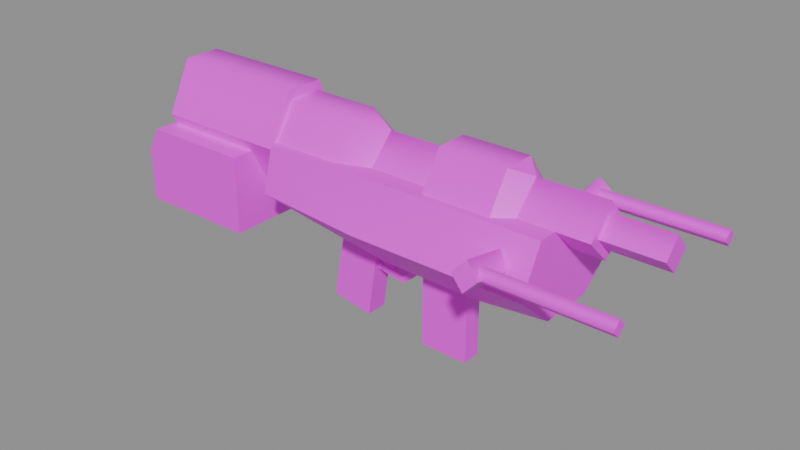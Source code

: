 # Source: g_light.blend  (saved by Blender 5.2.45; exported with 4.5.12 LTS)
import bpy
from mathutils import Matrix  # noqa: F401  (used for matrix-valued properties, if any)

bpy.ops.wm.read_factory_settings(use_empty=True)
scene = bpy.context.scene
scene.name = 'Scene'

# ---- collections
col_anchors = bpy.data.collections.new('anchors'); scene.collection.children.link(col_anchors)

# ---- images (referenced by path relative to the original .blend; pixels are not part of the script)
import os
ASSET_DIR = os.environ.get("B2B_ASSET_DIR", "")  # directory of the original .blend (textures are referenced by path, not embedded)
HERE = os.path.dirname(os.path.abspath(__file__))  # packed textures are extracted next to this script under _unpacked/

def load_image(name, relpath, width, height, colorspace="sRGB"):
    """Load a texture the original file referenced (path relative to the .blend, or extracted next to this script)."""
    p = next((c for c in (os.path.join(HERE, relpath), os.path.join(ASSET_DIR, relpath)) if relpath and os.path.exists(c)), "")
    if p:
        img = bpy.data.images.load(p, check_existing=True)
        img.name = name
    else:  # same state as the original file: an image datablock whose file is absent (Cycles renders it pink)
        img = bpy.data.images.new(name, width, height)
        img.source = "FILE"
        img.filepath = "//" + (relpath or name)
    img.colorspace_settings.name = colorspace
    return img
img_g_light_skin0 = load_image('g_light_skin0', 'g_light_skin0.png', 1024, 1024, 'sRGB')

# ---- materials (node trees are filled in below, after node groups)
mat_g_light = bpy.data.materials.new('g_light')

# ---- material node trees
mat_g_light.use_nodes = True; mat_g_light.node_tree.nodes.clear()
_N = mat_g_light.node_tree.nodes; _L = mat_g_light.node_tree.links
n0 = _N.new('ShaderNodeBsdfPrincipled'); n0.name = 'Principled BSDF'; n0.location = (-200, 100)
n0.inputs[10].default_value = 0.005
n1 = _N.new('ShaderNodeOutputMaterial'); n1.name = 'Material Output'; n1.location = (200, 100)
n2 = _N.new('ShaderNodeTexImage'); n2.name = 'Image Texture'; n2.location = (0, 0)
n2.image = img_g_light_skin0
n2.interpolation = 'Closest'
_L.new(n0.outputs[0], n1.inputs[0])
_L.new(n2.outputs[0], n0.inputs[0])
n1.is_active_output = True

# ---- meshes
me_g_light = bpy.data.meshes.new('g_light')
me_g_light.from_pydata([(2.438, 0.7224, 22.38), (6.293, 0.7224, 30.71), (2.438, 0.7224, 30.71), (6.293, 0.7224, 22.38), (-9.297, 3.486, 35.34), (-20.36, 1.476, 31.33), (-9.297, 1.476, 31.33), (-20.36, 3.486, 35.34), (9.478, -1.351, 38.58), (4.114, -3.109, 35.8), (4.114, -1.351, 38.58), (9.478, -3.109, 35.8), (4.114, -0.03141, 37.96), (-1.083, 2.041, 35.8), (4.114, 2.041, 35.8), (-1.083, -0.03141, 37.96), (-3.765, -1.351, 38.58), (-9.297, -3.109, 35.8), (-9.297, -1.351, 38.58), (-3.765, -3.109, 35.8), (-20.36, 1.476, 39.35), (-9.297, 1.476, 39.35), (21.04, 6.25, 34.26), (11.15, 6.878, 33.64), (11.15, 6.25, 34.26), (21.04, 6.878, 33.64), (11.15, 7.506, 34.26), (21.04, 6.878, 34.88), (11.15, 6.878, 34.88), (21.04, 7.506, 34.26), (13.67, 3.549, 35.8), (-0.0769, 5.371, 32.25), (13.67, 5.371, 32.25), (10.15, 7.82, 34.26), (11.15, 3.486, 34.57), (10.15, 3.675, 33.49), (11.15, 7.569, 35.34), (11.15, 8.009, 33.18), (11.15, 3.926, 32.41), (12.16, 7.82, 34.26), (12.16, 3.675, 33.49), (16.18, -0.03141, 34.57), (20.71, 1.225, 35.8), (16.18, 1.225, 35.8), (20.71, -0.03141, 34.57), (16.18, 2.041, 35.8), (16.18, -0.03141, 37.19), (16.18, -0.03141, 37.96), (20.71, -0.03141, 37.19), (10.82, -0.03141, 33.8), (10.82, 2.041, 35.8), (16.18, -0.03141, 33.8), (-0.0769, 1.979, 28.86), (-9.297, 4.491, 32.25), (-9.297, 2.293, 30.71), (7.969, 2.104, 28.86), (-9.297, 3.549, 35.8), (-11.98, -4.868, 28.24), (-21.7, 4.805, 28.24), (-21.7, -4.868, 28.24), (-11.98, 4.805, 28.24), (2.438, -0.7852, 22.38), (6.293, -0.7852, 22.38), (-11.98, 4.805, 34.41), (-21.7, 4.805, 32.41), (-20.7, 4.805, 34.41), (13.67, 2.167, 29.48), (13.67, -2.23, 29.48), (7.969, -2.167, 28.86), (-1.586, -0.9108, 29.94), (-2.591, 0.848, 22.99), (-2.591, -0.9108, 22.99), (-1.586, 0.848, 29.94), (6.293, -0.7852, 30.71), (2.438, -0.7852, 30.71), (-21.7, -4.868, 32.41), (-9.297, -1.539, 39.35), (-20.36, -1.539, 39.35), (-9.297, -3.549, 35.34), (-20.36, -1.539, 31.33), (-20.36, -3.549, 35.34), (-9.297, -1.539, 31.33), (-20.7, -4.868, 34.41), (9.478, 1.288, 38.58), (4.114, 3.047, 35.8), (9.478, 3.047, 35.8), (4.114, 1.288, 38.58), (-1.083, -2.104, 35.8), (4.114, -2.104, 35.8), (-0.0769, -2.041, 28.86), (21.04, -6.313, 34.26), (11.15, -6.941, 33.64), (21.04, -6.941, 33.64), (11.15, -6.313, 34.26), (11.15, -7.569, 34.26), (21.04, -6.941, 34.88), (21.04, -7.569, 34.26), (11.15, -6.941, 34.88), (13.67, -3.612, 35.8), (-0.0769, -5.433, 32.25), (-9.297, -3.612, 35.8), (10.15, -7.883, 34.26), (11.15, -3.549, 34.57), (11.15, -7.632, 35.34), (10.15, -3.737, 33.49), (11.15, -8.009, 33.18), (11.15, -3.989, 32.41), (12.16, -7.883, 34.26), (12.16, -3.737, 33.49), (20.71, -1.288, 35.8), (16.18, -1.288, 35.8), (16.18, -2.104, 35.8), (10.82, -2.104, 35.8), (-9.297, -4.554, 32.25), (-9.297, -2.356, 30.71), (13.67, -5.433, 32.25), (-4.771, -0.9108, 29.94), (-5.944, 0.848, 23.61), (-4.771, 0.848, 29.94), (-5.944, -0.9108, 23.61), (10.82, -0.03141, 37.96), (-11.98, -4.868, 34.41), (1.432, -0.4711, 29.01), (0.7613, -0.4711, 27.47), (1.097, -0.4711, 29.01), (1.097, -0.4711, 27.16), (-2.088, -0.4711, 27.01), (0.426, 0.4083, 26.54), (-2.088, 0.4083, 27.01), (0.426, -0.4711, 26.54), (0.7613, 0.4083, 27.47), (1.432, 0.4083, 29.01), (1.097, 0.4083, 29.01), (1.097, 0.4083, 27.16), (0.2584, -0.4711, 27.01), (-2.088, 0.4083, 27.47), (0.2584, 0.4083, 27.01), (-2.088, -0.4711, 27.47), (-2.088, 0.2199, 29.32), (-0.7474, 0.2199, 27.16), (-0.7474, 0.2199, 29.32), (-2.088, 0.2199, 27.16), (-0.7474, -0.2827, 27.16), (-0.7474, -0.2827, 29.32), (-2.088, -0.2827, 27.16), (-2.088, -0.2827, 29.32), (-3.765, 1.288, 38.58), (-9.297, 1.288, 38.58), (-9.297, 3.047, 35.8), (-3.765, 3.047, 35.8)], [], [(0, 2, 1), (0, 1, 3), (4, 6, 5), (4, 5, 7), (8, 10, 9), (8, 9, 11), (12, 14, 13), (12, 13, 15), (16, 18, 17), (16, 17, 19), (4, 7, 20), (4, 20, 21), (22, 24, 23), (22, 23, 25), (26, 28, 27), (26, 27, 29), (24, 22, 27), (24, 27, 28), (23, 26, 29), (23, 29, 25), (25, 29, 27), (25, 27, 22), (30, 32, 31), (33, 35, 34), (33, 34, 36), (35, 33, 37), (35, 37, 38), (39, 36, 34), (39, 34, 40), (37, 39, 40), (37, 40, 38), (41, 43, 42), (41, 42, 44), (45, 47, 46), (45, 46, 43), (33, 36, 39), (33, 39, 37), (43, 46, 48), (43, 48, 42), (49, 50, 45), (49, 45, 51), (52, 54, 53), (52, 53, 31), (32, 55, 52), (32, 52, 31), (56, 31, 53), (57, 59, 58), (57, 58, 60), (3, 62, 61), (3, 61, 0), (63, 60, 58), (63, 58, 64), (63, 64, 65), (45, 43, 41), (45, 41, 51), (66, 55, 32), (67, 68, 55), (67, 55, 66), (69, 71, 70), (69, 70, 72), (61, 62, 73), (61, 73, 74), (75, 64, 58), (75, 58, 59), (20, 77, 76), (20, 76, 21), (78, 80, 79), (78, 79, 81), (75, 82, 65), (75, 65, 64), (83, 85, 84), (83, 84, 86), (12, 15, 87), (12, 87, 88), (52, 55, 68), (52, 68, 89), (78, 76, 77), (78, 77, 80), (90, 92, 91), (90, 91, 93), (94, 96, 95), (94, 95, 97), (93, 97, 95), (93, 95, 90), (91, 92, 96), (91, 96, 94), (92, 90, 95), (92, 95, 96), (98, 100, 99), (101, 103, 102), (101, 102, 104), (104, 106, 105), (104, 105, 101), (107, 108, 102), (107, 102, 103), (105, 106, 108), (105, 108, 107), (100, 98, 30), (100, 30, 56), (41, 44, 109), (41, 109, 110), (111, 110, 46), (111, 46, 47), (101, 105, 107), (101, 107, 103), (110, 109, 48), (110, 48, 46), (49, 51, 111), (49, 111, 112), (89, 99, 113), (89, 113, 114), (115, 99, 89), (115, 89, 68), (100, 113, 99), (89, 114, 54), (89, 54, 52), (79, 5, 6), (79, 6, 81), (116, 118, 117), (116, 117, 119), (71, 119, 117), (71, 117, 70), (47, 45, 50), (47, 50, 120), (5, 79, 80), (5, 80, 77), (5, 77, 20), (5, 20, 7), (121, 82, 75), (121, 75, 59), (121, 59, 57), (111, 51, 41), (111, 41, 110), (67, 115, 68), (100, 56, 53), (100, 53, 54), (100, 54, 114), (100, 114, 113), (66, 32, 30), (66, 30, 98), (66, 98, 115), (66, 115, 67), (72, 70, 117), (72, 117, 118), (121, 57, 60), (121, 60, 63), (1, 73, 62), (1, 62, 3), (61, 74, 2), (61, 2, 0), (63, 65, 82), (63, 82, 121), (44, 42, 48), (44, 48, 109), (4, 21, 76), (4, 76, 78), (56, 30, 31), (115, 98, 99), (69, 116, 119), (69, 119, 71), (122, 124, 123), (122, 123, 125), (126, 128, 127), (126, 127, 129), (130, 132, 131), (130, 131, 133), (134, 136, 135), (134, 135, 137), (129, 134, 137), (129, 137, 126), (125, 123, 134), (125, 134, 129), (124, 132, 130), (124, 130, 123), (123, 130, 136), (123, 136, 134), (129, 127, 133), (129, 133, 125), (131, 122, 125), (131, 125, 133), (136, 130, 133), (136, 133, 127), (135, 136, 127), (135, 127, 128), (138, 140, 139), (138, 139, 141), (140, 143, 142), (140, 142, 139), (143, 145, 144), (143, 144, 142), (83, 8, 120), (83, 86, 10), (83, 10, 8), (146, 147, 18), (146, 18, 16), (146, 149, 148), (146, 148, 147), (8, 11, 112), (10, 12, 88), (10, 88, 9), (120, 50, 83), (47, 120, 112), (47, 112, 111), (12, 86, 84), (12, 84, 14), (10, 86, 12), (16, 19, 87), (13, 149, 146), (146, 16, 15), (15, 13, 146), (15, 16, 87), (120, 8, 112), (50, 85, 83)])
me_g_light.polygons.foreach_set('use_smooth', [True] * 213)
_k = set([(0, 2), (0, 3), (0, 61), (1, 3), (3, 62), (4, 7), (4, 21), (5, 6), (5, 7), (5, 79), (7, 20), (8, 11), (8, 83), (8, 120), (9, 10), (10, 86), (12, 14), (12, 88), (15, 87), (15, 146), (20, 77), (21, 76), (22, 25), (22, 27), (25, 29), (26, 29), (27, 29), (30, 32), (30, 56), (30, 98), (31, 32), (31, 53), (32, 66), (33, 35), (33, 36), (33, 37), (36, 39), (37, 39), (39, 40), (41, 43), (41, 110), (42, 43), (42, 44), (42, 48), (43, 46), (44, 109), (45, 47), (45, 50), (45, 51), (46, 110), (47, 111), (48, 109), (51, 111), (53, 54), (53, 56), (54, 114), (56, 100), (57, 59), (57, 60), (57, 121), (58, 59), (58, 60), (58, 64), (59, 75), (60, 63), (61, 62), (61, 74), (62, 73), (63, 65), (63, 121), (64, 65), (64, 75), (65, 82), (66, 67), (67, 115), (69, 71), (70, 71), (70, 72), (70, 117), (71, 119), (75, 82), (76, 78), (77, 80), (78, 80), (79, 80), (79, 81), (82, 121), (83, 85), (83, 120), (84, 86), (90, 92), (90, 93), (90, 95), (92, 96), (95, 96), (98, 100), (98, 115), (99, 113), (99, 115), (100, 113), (101, 103), (101, 104), (101, 105), (103, 107), (105, 107), (107, 108), (109, 110), (111, 112), (112, 120), (113, 114), (116, 119), (117, 118), (117, 119), (122, 125), (123, 124), (123, 134), (125, 129), (126, 129), (127, 128), (127, 133), (130, 132), (130, 136), (131, 133), (134, 137), (135, 136), (139, 140), (142, 143), (146, 149)])
me_g_light.attributes.new('sharp_edge', 'BOOLEAN', 'EDGE').data.foreach_set('value', [ (min(e.vertices), max(e.vertices)) in _k for e in me_g_light.edges])
_uv = me_g_light.uv_layers.new(name='UVMap')
_uv.uv.foreach_set('vector', [0.5605, 0.6602, 0.5605, 0.9805, 0.502, 0.9805, 0.5605, 0.6602, 0.502, 0.9805, 0.502, 0.6602, 0.5293, 0.5664, 0.4941, 0.5664, 0.4941, 0.2305, 0.5293, 0.5664, 0.4941, 0.2305, 0.5293, 0.2305, 0.416, 0.332, 0.416, 0.5039, 0.3809, 0.5039, 0.416, 0.332, 0.3809, 0.5039, 0.3809, 0.332, 0.4316, 0.1133, 0.4668, 0.1133, 0.4668, 0.2617, 0.4316, 0.1133, 0.4668, 0.2617, 0.4316, 0.2617, 0.416, 0.332, 0.416, 0.5039, 0.3809, 0.5039, 0.416, 0.332, 0.3809, 0.5039, 0.3809, 0.332, 0.5293, 0.5664, 0.5293, 0.2305, 0.5645, 0.2305, 0.5293, 0.5664, 0.5645, 0.2305, 0.5645, 0.5664, 0.9941, 0.793, 0.834, 0.793, 0.834, 0.7617, 0.9941, 0.793, 0.834, 0.7617, 0.9941, 0.7617, 0.834, 0.8555, 0.834, 0.8242, 0.9941, 0.8242, 0.834, 0.8555, 0.9941, 0.8242, 0.9941, 0.8555, 0.834, 0.793, 0.9941, 0.793, 0.9941, 0.8242, 0.834, 0.793, 0.9941, 0.8242, 0.834, 0.8242, 0.834, 0.7617, 0.834, 0.7305, 0.9941, 0.7305, 0.834, 0.7617, 0.9941, 0.7305, 0.9941, 0.7617, 0.9004, 0.668, 0.8926, 0.6836, 0.8848, 0.668, 0.9004, 0.668, 0.8848, 0.668, 0.8926, 0.6523, 0.04492, 0.9492, 0.009766, 0.9492, 0.009766, 0.5508, 0.9199, 0.6992, 0.9785, 0.6992, 0.9785, 0.6758, 0.9199, 0.6992, 0.9785, 0.6758, 0.9199, 0.6758, 0.9785, 0.6055, 0.9199, 0.6055, 0.9199, 0.6289, 0.9785, 0.6055, 0.9199, 0.6289, 0.9785, 0.6289, 0.9199, 0.6523, 0.9199, 0.6758, 0.9785, 0.6758, 0.9199, 0.6523, 0.9785, 0.6758, 0.9785, 0.6523, 0.9199, 0.6289, 0.9199, 0.6523, 0.9785, 0.6523, 0.9199, 0.6289, 0.9785, 0.6523, 0.9785, 0.6289, 0.09961, 0.4883, 0.06445, 0.4883, 0.06445, 0.3164, 0.09961, 0.4883, 0.06445, 0.3164, 0.09961, 0.3164, 0.1309, 0.668, 0.09961, 0.7305, 0.09961, 0.707, 0.1309, 0.668, 0.09961, 0.707, 0.1191, 0.668, 0.9121, 0.6914, 0.9199, 0.6758, 0.9121, 0.6602, 0.9121, 0.6914, 0.9121, 0.6602, 0.9043, 0.6758, 0.4668, 0.9023, 0.4316, 0.9023, 0.4316, 0.7305, 0.4668, 0.9023, 0.4316, 0.7305, 0.4668, 0.7305, 0.09961, 0.3164, 0.1348, 0.3164, 0.1348, 0.4883, 0.09961, 0.3164, 0.1348, 0.4883, 0.09961, 0.4883, 0.3145, 0.3398, 0.3223, 0.05078, 0.3613, 0.05078, 0.3145, 0.3398, 0.3613, 0.05078, 0.3691, 0.3398, 0.3691, 0.7617, 0.3145, 0.582, 0.3145, 0.3398, 0.3691, 0.7617, 0.3145, 0.3398, 0.3691, 0.3398, 0.04492, 0.2852, 0.009766, 0.5508, 0.009766, 0.2852, 0.873, 0.2461, 0.7441, 0.2461, 0.7441, 0.01953, 0.873, 0.2461, 0.7441, 0.01953, 0.873, 0.01953, 0.502, 0.6602, 0.502, 0.5977, 0.5605, 0.5977, 0.502, 0.6602, 0.5605, 0.5977, 0.5605, 0.6602, 0.752, 0.5742, 0.752, 0.4336, 0.877, 0.4336, 0.752, 0.5742, 0.877, 0.4336, 0.877, 0.5273, 0.752, 0.5742, 0.877, 0.5273, 0.8613, 0.5742, 0.1309, 0.668, 0.1191, 0.668, 0.09961, 0.6289, 0.1309, 0.668, 0.09961, 0.6289, 0.09961, 0.6055, 0.3145, 0.7617, 0.3145, 0.582, 0.3691, 0.7617, 0.252, 0.7617, 0.252, 0.582, 0.3145, 0.582, 0.252, 0.7617, 0.3145, 0.582, 0.3145, 0.7617, 0.6777, 0.9805, 0.6777, 0.668, 0.7168, 0.668, 0.6777, 0.9805, 0.7168, 0.668, 0.7168, 0.9805, 0.502, 0.6602, 0.5605, 0.6602, 0.5605, 0.9805, 0.502, 0.6602, 0.5605, 0.9805, 0.502, 0.9805, 0.9902, 0.5273, 0.877, 0.5273, 0.877, 0.4336, 0.9902, 0.5273, 0.877, 0.4336, 0.9902, 0.4336, 0.5645, 0.2305, 0.6113, 0.2305, 0.6113, 0.5664, 0.5645, 0.2305, 0.6113, 0.5664, 0.5645, 0.5664, 0.6465, 0.5664, 0.6465, 0.2305, 0.6816, 0.2305, 0.6465, 0.5664, 0.6816, 0.2305, 0.6816, 0.5664, 0.9902, 0.5273, 0.9902, 0.5742, 0.877, 0.5742, 0.9902, 0.5273, 0.877, 0.5742, 0.877, 0.5273, 0.4473, 0.332, 0.4824, 0.332, 0.4824, 0.5039, 0.4473, 0.332, 0.4824, 0.5039, 0.4473, 0.5039, 0.4316, 0.1133, 0.4316, 0.2617, 0.3965, 0.2617, 0.4316, 0.1133, 0.3965, 0.2617, 0.3965, 0.1133, 0.3145, 0.3398, 0.3145, 0.582, 0.252, 0.582, 0.3145, 0.3398, 0.252, 0.582, 0.252, 0.3398, 0.6465, 0.5664, 0.6113, 0.5664, 0.6113, 0.2305, 0.6465, 0.5664, 0.6113, 0.2305, 0.6465, 0.2305, 0.9941, 0.8555, 0.9941, 0.8867, 0.834, 0.8867, 0.9941, 0.8555, 0.834, 0.8867, 0.834, 0.8555, 0.834, 0.918, 0.9941, 0.918, 0.9941, 0.9492, 0.834, 0.918, 0.9941, 0.9492, 0.834, 0.9492, 0.834, 0.9805, 0.834, 0.9492, 0.9941, 0.9492, 0.834, 0.9805, 0.9941, 0.9492, 0.9941, 0.9805, 0.834, 0.8867, 0.9941, 0.8867, 0.9941, 0.918, 0.834, 0.8867, 0.9941, 0.918, 0.834, 0.918, 0.9004, 0.6836, 0.8926, 0.6992, 0.8848, 0.6836, 0.9004, 0.6836, 0.8848, 0.6836, 0.8926, 0.668, 0.1504, 0.9492, 0.1504, 0.2852, 0.1855, 0.5508, 0.8223, 0.6992, 0.8223, 0.6758, 0.8809, 0.6758, 0.8223, 0.6992, 0.8809, 0.6758, 0.8809, 0.6992, 0.8809, 0.6055, 0.8809, 0.6289, 0.8223, 0.6289, 0.8809, 0.6055, 0.8223, 0.6289, 0.8223, 0.6055, 0.8223, 0.6523, 0.8809, 0.6523, 0.8809, 0.6758, 0.8223, 0.6523, 0.8809, 0.6758, 0.8223, 0.6758, 0.8223, 0.6289, 0.8809, 0.6289, 0.8809, 0.6523, 0.8223, 0.6289, 0.8809, 0.6523, 0.8223, 0.6523, 0.1504, 0.2852, 0.1504, 0.9492, 0.04492, 0.9492, 0.1504, 0.2852, 0.04492, 0.9492, 0.04492, 0.2852, 0.09961, 0.4883, 0.09961, 0.3164, 0.1348, 0.3164, 0.09961, 0.4883, 0.1348, 0.3164, 0.1348, 0.4883, 0.06836, 0.668, 0.08008, 0.668, 0.09961, 0.707, 0.06836, 0.668, 0.09961, 0.707, 0.09961, 0.7305, 0.8145, 0.6914, 0.8066, 0.6758, 0.8145, 0.6602, 0.8145, 0.6914, 0.8145, 0.6602, 0.8223, 0.6758, 0.3965, 0.9023, 0.3965, 0.7305, 0.4316, 0.7305, 0.3965, 0.9023, 0.4316, 0.7305, 0.4316, 0.9023, 0.09961, 0.3164, 0.09961, 0.4883, 0.06445, 0.4883, 0.09961, 0.3164, 0.06445, 0.4883, 0.06445, 0.3164, 0.252, 0.3398, 0.1973, 0.3398, 0.2051, 0.05078, 0.252, 0.3398, 0.2051, 0.05078, 0.2441, 0.05078, 0.1973, 0.7617, 0.1973, 0.3398, 0.252, 0.3398, 0.1973, 0.7617, 0.252, 0.3398, 0.252, 0.582, 0.1504, 0.2852, 0.1855, 0.2852, 0.1855, 0.5508, 0.252, 0.3398, 0.2441, 0.05078, 0.3223, 0.05078, 0.252, 0.3398, 0.3223, 0.05078, 0.3145, 0.3398, 0.6816, 0.2305, 0.7324, 0.2305, 0.7324, 0.5664, 0.6816, 0.2305, 0.7324, 0.5664, 0.6816, 0.5664, 0.7168, 0.957, 0.6777, 0.957, 0.6777, 0.668, 0.7168, 0.957, 0.6777, 0.668, 0.7168, 0.668, 0.6035, 0.5898, 0.6777, 0.5898, 0.6777, 0.668, 0.6035, 0.5898, 0.6777, 0.668, 0.6035, 0.668, 0.4316, 0.7305, 0.4668, 0.7305, 0.4668, 0.9023, 0.4316, 0.7305, 0.4668, 0.9023, 0.4316, 0.9023, 0.5254, 0.01172, 0.5723, 0.01172, 0.5996, 0.1133, 0.5254, 0.01172, 0.5996, 0.1133, 0.5723, 0.2148, 0.5254, 0.01172, 0.5723, 0.2148, 0.5254, 0.2148, 0.5254, 0.01172, 0.5254, 0.2148, 0.498, 0.1133, 0.8652, 0.4102, 0.9746, 0.4102, 0.9902, 0.3633, 0.8652, 0.4102, 0.9902, 0.3633, 0.9902, 0.2695, 0.8652, 0.4102, 0.9902, 0.2695, 0.8652, 0.2695, 0.06836, 0.668, 0.09961, 0.6055, 0.09961, 0.6289, 0.06836, 0.668, 0.09961, 0.6289, 0.08008, 0.668, 0.252, 0.7617, 0.1973, 0.7617, 0.252, 0.582, 0.1504, 0.2852, 0.04492, 0.2852, 0.02539, 0.1836, 0.1504, 0.2852, 0.02539, 0.1836, 0.06055, 0.1367, 0.1504, 0.2852, 0.06055, 0.1367, 0.1348, 0.1367, 0.1504, 0.2852, 0.1348, 0.1367, 0.1699, 0.1836, 0.3145, 0.7617, 0.3613, 0.8398, 0.334, 0.9414, 0.3145, 0.7617, 0.334, 0.9414, 0.2324, 0.9414, 0.3145, 0.7617, 0.2324, 0.9414, 0.2051, 0.8398, 0.3145, 0.7617, 0.2051, 0.8398, 0.252, 0.7617, 0.6035, 0.9805, 0.6035, 0.668, 0.6777, 0.668, 0.6035, 0.9805, 0.6777, 0.668, 0.6777, 0.957, 0.8652, 0.4102, 0.8652, 0.2695, 0.752, 0.2695, 0.8652, 0.4102, 0.752, 0.2695, 0.752, 0.4102, 0.5918, 0.9805, 0.5605, 0.9805, 0.5605, 0.6602, 0.5918, 0.9805, 0.5605, 0.6602, 0.5918, 0.6602, 0.5918, 0.6602, 0.5918, 0.9805, 0.5605, 0.9805, 0.5918, 0.6602, 0.5605, 0.9805, 0.5605, 0.6602, 0.8809, 0.2383, 0.8809, 0.01953, 0.9941, 0.01953, 0.8809, 0.2383, 0.9941, 0.01953, 0.9941, 0.2383, 0.4316, 0.6055, 0.4629, 0.668, 0.4316, 0.7305, 0.4316, 0.6055, 0.4316, 0.7305, 0.4004, 0.668, 0.6152, 0.1133, 0.6426, 0.01172, 0.6934, 0.01172, 0.6152, 0.1133, 0.6934, 0.01172, 0.7207, 0.1133, 0.04492, 0.2852, 0.04492, 0.9492, 0.009766, 0.5508, 0.1855, 0.9492, 0.1504, 0.9492, 0.1855, 0.5508, 0.6777, 0.9805, 0.6035, 0.957, 0.6035, 0.668, 0.6777, 0.9805, 0.6035, 0.668, 0.6777, 0.668, 0.8262, 0.9727, 0.8145, 0.9727, 0.8145, 0.8789, 0.8262, 0.9727, 0.8145, 0.8789, 0.8262, 0.8633, 0.7324, 0.6055, 0.752, 0.6055, 0.752, 0.707, 0.7324, 0.6055, 0.752, 0.707, 0.7324, 0.707, 0.8145, 0.8789, 0.8145, 0.9727, 0.8262, 0.9727, 0.8145, 0.8789, 0.8262, 0.9727, 0.8262, 0.8633, 0.7871, 0.707, 0.7676, 0.707, 0.7676, 0.6055, 0.7871, 0.707, 0.7676, 0.6055, 0.7871, 0.6055, 0.8066, 0.8242, 0.7988, 0.8477, 0.7285, 0.8477, 0.8066, 0.8242, 0.7285, 0.8477, 0.7285, 0.8242, 0.8262, 0.8633, 0.8145, 0.8789, 0.7988, 0.8477, 0.8262, 0.8633, 0.7988, 0.8477, 0.8066, 0.8242, 0.7871, 0.793, 0.7676, 0.793, 0.7676, 0.7383, 0.7871, 0.793, 0.7676, 0.7383, 0.7871, 0.7383, 0.7871, 0.7383, 0.7676, 0.7383, 0.7676, 0.707, 0.7871, 0.7383, 0.7676, 0.707, 0.7871, 0.707, 0.7324, 0.707, 0.752, 0.707, 0.752, 0.7383, 0.7324, 0.707, 0.752, 0.7383, 0.7324, 0.7383, 0.752, 0.793, 0.7324, 0.793, 0.7324, 0.7383, 0.752, 0.793, 0.7324, 0.7383, 0.752, 0.7383, 0.7988, 0.8477, 0.8145, 0.8789, 0.8262, 0.8633, 0.7988, 0.8477, 0.8262, 0.8633, 0.8066, 0.8242, 0.7285, 0.8477, 0.7988, 0.8477, 0.8066, 0.8242, 0.7285, 0.8477, 0.8066, 0.8242, 0.7285, 0.8242, 0.791, 0.957, 0.791, 0.8867, 0.7402, 0.8867, 0.791, 0.957, 0.7402, 0.8867, 0.7402, 0.957, 0.791, 0.8633, 0.791, 0.8867, 0.7402, 0.8867, 0.791, 0.8633, 0.7402, 0.8867, 0.7402, 0.8633, 0.791, 0.8867, 0.791, 0.957, 0.7402, 0.957, 0.791, 0.8867, 0.7402, 0.957, 0.7402, 0.8867, 0.4473, 0.9414, 0.416, 0.9414, 0.4316, 0.9023, 0.4473, 0.332, 0.4473, 0.5039, 0.416, 0.5039, 0.4473, 0.332, 0.416, 0.5039, 0.416, 0.332, 0.4473, 0.332, 0.4473, 0.5039, 0.416, 0.5039, 0.4473, 0.332, 0.416, 0.5039, 0.416, 0.332, 0.4473, 0.332, 0.4824, 0.332, 0.4824, 0.5039, 0.4473, 0.332, 0.4824, 0.5039, 0.4473, 0.5039, 0.416, 0.9414, 0.3809, 0.9414, 0.3965, 0.9023, 0.416, 0.5039, 0.4316, 0.5195, 0.4082, 0.5742, 0.416, 0.5039, 0.4082, 0.5742, 0.3926, 0.5742, 0.4316, 0.9023, 0.4668, 0.9023, 0.4473, 0.9414, 0.4316, 0.7305, 0.4316, 0.9023, 0.3965, 0.9023, 0.4316, 0.7305, 0.3965, 0.9023, 0.3965, 0.7305, 0.4316, 0.5195, 0.4473, 0.5039, 0.4707, 0.5742, 0.4316, 0.5195, 0.4707, 0.5742, 0.4551, 0.5742, 0.416, 0.5039, 0.4473, 0.5039, 0.4316, 0.5195, 0.416, 0.332, 0.3809, 0.332, 0.3965, 0.2617, 0.4668, 0.2617, 0.4824, 0.332, 0.4473, 0.332, 0.4473, 0.332, 0.416, 0.332, 0.4316, 0.2617, 0.4316, 0.2617, 0.4668, 0.2617, 0.4473, 0.332, 0.4316, 0.2617, 0.416, 0.332, 0.3965, 0.2617, 0.4316, 0.9023, 0.416, 0.9414, 0.3965, 0.9023, 0.4668, 0.9023, 0.4824, 0.9414, 0.4473, 0.9414])
me_g_light.materials.append(mat_g_light)
me_g_light.update()

# ---- objects
ob_g_light = bpy.data.objects.new('g_light', me_g_light)

# ---- transforms, parenting, visibility, modifiers, constraints
ob_g_light.location = (0.0, 0.0, 0.0)

# ---- collection membership
scene.collection.objects.link(ob_g_light)

# ---- scene / render settings (as saved in the file)
scene.frame_start = 1; scene.frame_end = 250; scene.frame_set(1)
scene.render.engine = 'BLENDER_EEVEE_NEXT'
scene.render.bake_bias = 0.0
scene.render.bake_samples = 0
scene.render.compositor_device = 'GPU'
scene.eevee.use_volume_custom_range = False
scene.eevee.fast_gi_thickness_near = 0.1
scene.eevee.fast_gi_thickness_far = 0.0
scene.eevee.ray_tracing_options.screen_trace_thickness = 0.1
bpy.context.view_layer.update()

# ---- added for rendering (the .blend has no active camera and no usable light): camera, sun + grey world if the file has none
cam_auto = bpy.data.cameras.new('AutoCamera')
cam_auto.lens = 50.0
cam_auto.sensor_width = 36.0
cam_auto.clip_end = 1000.0
ob_auto_camera = bpy.data.objects.new('AutoCamera', cam_auto)
scene.collection.objects.link(ob_auto_camera)
ob_auto_camera.location = (44.7324, -54.0729, 66.9135)
ob_auto_camera.rotation_euler = (1.09748, -7.21219e-08, 0.694738)
scene.camera = ob_auto_camera
light_auto_sun = bpy.data.lights.new('AutoSun', 'SUN')
light_auto_sun.energy = 3.0
light_auto_sun.angle = 0.0523599
ob_auto_sun = bpy.data.objects.new('AutoSun', light_auto_sun)
scene.collection.objects.link(ob_auto_sun)
ob_auto_sun.rotation_euler = (0.872665, 0.174533, 0.523599)
if scene.world is None:
    world_auto = bpy.data.worlds.new('AutoWorld')
    world_auto.color = (0.3, 0.3, 0.3)
    scene.world = world_auto
bpy.context.view_layer.update()
